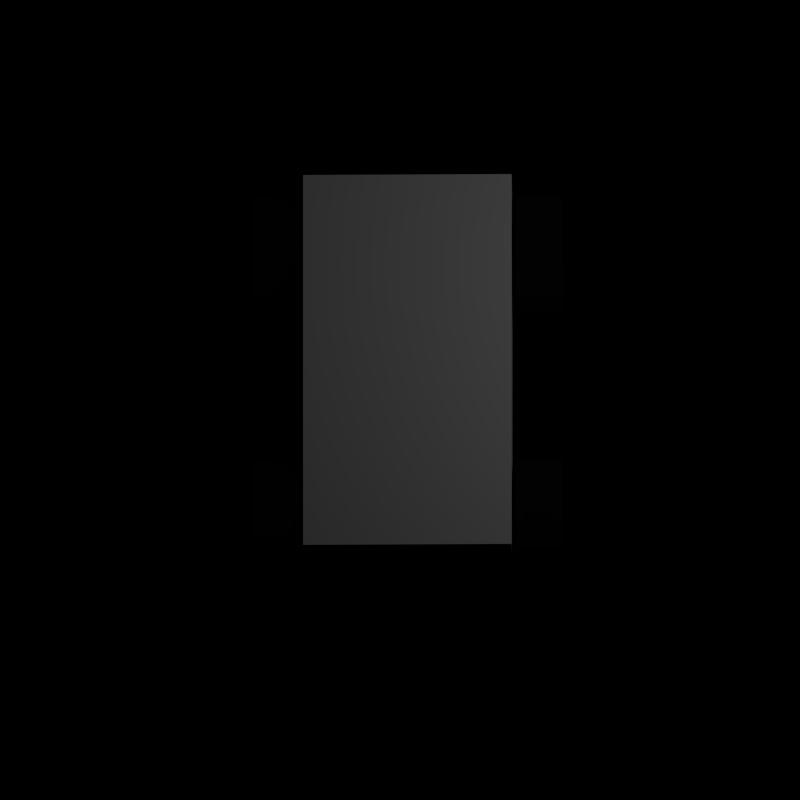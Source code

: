# Source: unit.blend  (saved by Blender 2.58.0; exported with 4.5.12 LTS)
import bpy
from mathutils import Matrix  # noqa: F401  (used for matrix-valued properties, if any)

bpy.ops.wm.read_factory_settings(use_empty=True)
scene = bpy.context.scene
scene.name = 'Scene'

# ---- collections
col_collection_1 = bpy.data.collections.new('Collection 1'); scene.collection.children.link(col_collection_1)

# ---- materials (node trees are filled in below, after node groups)
mat_rubber = bpy.data.materials.new('Rubber')
mat_rubber.alpha_threshold = 0.0
mat_rubber.use_transparent_shadow = False
mat_rubber.diffuse_color = (0.01222, 0.01222, 0.01222, 1.0)
mat_rubber.roughness = 0.5
mat_rubber.line_color = (0.0, 0.0, 0.0, 1.0)
mat_material = bpy.data.materials.new('Material')
mat_material.alpha_threshold = 0.0
mat_material.use_transparent_shadow = False
mat_material.roughness = 0.5
mat_material.line_color = (0.0, 0.0, 0.0, 1.0)

# ---- material node trees

# ---- world
world_world = bpy.data.worlds.new('World'); scene.world = world_world
world_world.color = (0.0, 0.0, 0.0)
world_world.use_sun_shadow = False
world_world.sun_shadow_jitter_overblur = 0.0
world_world.cycles.sampling_method = 'MANUAL'
world_world.cycles.sample_map_resolution = 256

# ---- cameras
cam_camera = bpy.data.cameras.new('Camera')
cam_camera.type = 'ORTHO'
cam_camera.clip_end = 100.0
cam_camera.lens = 38.49
cam_camera.ortho_scale = 7.674
cam_camera.dof.focus_distance = 0.0
cam_camera.dof.aperture_fstop = 128.0

# ---- lights
light_lamp = bpy.data.lights.new('Lamp', 'POINT')
light_lamp.transmission_factor = 0.0
light_lamp.cutoff_distance = 30.0
light_lamp.energy = 100.0
light_lamp.shadow_buffer_clip_start = 1.001
light_lamp.shadow_soft_size = 1.0
light_lamp.shadow_maximum_resolution = 0.006
light_lamp.use_absolute_resolution = True
light_lamp.cycles.use_multiple_importance_sampling = False

# ---- meshes
me_cylinder_002 = bpy.data.meshes.new('Cylinder.002')
me_cylinder_002.from_pydata([(-9.991e-08, 3.22, -6.646), (0.1951, 3.201, -6.646), (0.3827, 3.144, -6.646), (0.5556, 3.052, -6.646), (0.7071, 2.927, -6.646), (0.8315, 2.776, -6.646), (0.9239, 2.603, -6.646), (0.9808, 2.415, -6.646), (1.0, 2.22, -6.646), (0.9808, 2.025, -6.646), (0.9239, 1.837, -6.646), (0.8315, 1.664, -6.646), (0.7071, 1.513, -6.646), (0.5556, 1.389, -6.646), (0.3827, 1.296, -6.646), (0.1951, 1.239, -6.646), (-4.258e-07, 1.22, -6.646), (-0.1951, 1.239, -6.646), (-0.3827, 1.296, -6.646), (-0.5556, 1.389, -6.646), (-0.7071, 1.513, -6.646), (-0.8315, 1.664, -6.646), (-0.9239, 1.837, -6.646), (-0.9808, 2.025, -6.646), (-1.0, 2.22, -6.646), (-0.9808, 2.415, -6.646), (-0.9239, 2.603, -6.646), (-0.8315, 2.776, -6.646), (-0.7071, 2.927, -6.646), (-0.5556, 3.052, -6.646), (-0.3827, 3.144, -6.646), (-0.1951, 3.201, -6.646), (1.492e-06, 3.22, -4.646), (0.1951, 3.201, -4.646), (0.3827, 3.144, -4.646), (0.5556, 3.052, -4.646), (0.7071, 2.927, -4.646), (0.8315, 2.776, -4.646), (0.9239, 2.603, -4.646), (0.9808, 2.415, -4.646), (1.0, 2.22, -4.646), (0.9808, 2.025, -4.646), (0.9239, 1.837, -4.646), (0.8315, 1.664, -4.646), (0.7071, 1.513, -4.646), (0.5556, 1.389, -4.646), (0.3827, 1.296, -4.646), (0.1951, 1.239, -4.646), (8.169e-07, 1.22, -4.646), (-0.1951, 1.239, -4.646), (-0.3827, 1.296, -4.646), (-0.5556, 1.389, -4.646), (-0.7071, 1.513, -4.646), (-0.8315, 1.664, -4.646), (-0.9239, 1.837, -4.646), (-0.9808, 2.025, -4.646), (-1.0, 2.22, -4.646), (-0.9808, 2.415, -4.646), (-0.9239, 2.603, -4.646), (-0.8315, 2.776, -4.646), (-0.7071, 2.927, -4.646), (-0.5556, 3.052, -4.646), (-0.3827, 3.144, -4.646), (-0.1951, 3.201, -4.646), (-9.991e-08, 2.22, -6.646), (-1.129e-07, 2.22, -4.646), (1.618e-07, 3.22, 4.646), (0.1951, 3.201, 4.646), (0.3827, 3.144, 4.646), (0.5556, 3.052, 4.646), (0.7071, 2.927, 4.646), (0.8315, 2.776, 4.646), (0.9239, 2.603, 4.646), (0.9808, 2.415, 4.646), (1.0, 2.22, 4.646), (0.9808, 2.025, 4.646), (0.9239, 1.837, 4.646), (0.8315, 1.664, 4.646), (0.7071, 1.513, 4.646), (0.5556, 1.389, 4.646), (0.3827, 1.296, 4.646), (0.1951, 1.239, 4.646), (-1.64e-07, 1.22, 4.646), (-0.1951, 1.239, 4.646), (-0.3827, 1.296, 4.646), (-0.5556, 1.389, 4.646), (-0.7071, 1.513, 4.646), (-0.8315, 1.664, 4.646), (-0.9239, 1.837, 4.646), (-0.9808, 2.025, 4.646), (-1.0, 2.22, 4.646), (-0.9808, 2.415, 4.646), (-0.9239, 2.603, 4.646), (-0.8315, 2.776, 4.646), (-0.7071, 2.927, 4.646), (-0.5556, 3.052, 4.646), (-0.3827, 3.144, 4.646), (-0.1951, 3.201, 4.646), (1.767e-06, 3.22, 6.646), (0.1951, 3.201, 6.646), (0.3827, 3.144, 6.646), (0.5556, 3.052, 6.646), (0.7071, 2.927, 6.646), (0.8315, 2.776, 6.646), (0.9239, 2.603, 6.646), (0.9808, 2.415, 6.646), (1.0, 2.22, 6.646), (0.9808, 2.025, 6.646), (0.9239, 1.837, 6.646), (0.8315, 1.664, 6.646), (0.7071, 1.513, 6.646), (0.5556, 1.389, 6.646), (0.3827, 1.296, 6.646), (0.1951, 1.239, 6.646), (1.092e-06, 1.22, 6.646), (-0.1951, 1.239, 6.646), (-0.3827, 1.296, 6.646), (-0.5556, 1.389, 6.646), (-0.7071, 1.513, 6.646), (-0.8315, 1.664, 6.646), (-0.9239, 1.837, 6.646), (-0.9808, 2.025, 6.646), (-1.0, 2.22, 6.646), (-0.9808, 2.415, 6.646), (-0.9239, 2.603, 6.646), (-0.8315, 2.776, 6.646), (-0.7071, 2.927, 6.646), (-0.5556, 3.052, 6.646), (-0.3827, 3.144, 6.646), (-0.1951, 3.201, 6.646), (1.618e-07, 2.22, 4.646), (1.618e-07, 2.22, 6.646), (9.59e-09, -1.22, -6.646), (0.1951, -1.239, -6.646), (0.3827, -1.296, -6.646), (0.5556, -1.389, -6.646), (0.7071, -1.513, -6.646), (0.8315, -1.664, -6.646), (0.9239, -1.837, -6.646), (0.9808, -2.025, -6.646), (1.0, -2.22, -6.646), (0.9808, -2.415, -6.646), (0.9239, -2.603, -6.646), (0.8315, -2.776, -6.646), (0.7071, -2.927, -6.646), (0.5556, -3.052, -6.646), (0.3827, -3.144, -6.646), (0.1951, -3.201, -6.646), (-3.163e-07, -3.22, -6.646), (-0.1951, -3.201, -6.646), (-0.3827, -3.144, -6.646), (-0.5556, -3.052, -6.646), (-0.7071, -2.927, -6.646), (-0.8315, -2.776, -6.646), (-0.9239, -2.603, -6.646), (-0.9808, -2.415, -6.646), (-1.0, -2.22, -6.646), (-0.9808, -2.025, -6.646), (-0.9239, -1.837, -6.646), (-0.8315, -1.664, -6.646), (-0.7071, -1.513, -6.646), (-0.5556, -1.389, -6.646), (-0.3827, -1.296, -6.646), (-0.1951, -1.239, -6.646), (1.589e-06, -1.22, -4.646), (0.1951, -1.239, -4.646), (0.3827, -1.296, -4.646), (0.5556, -1.389, -4.646), (0.7071, -1.513, -4.646), (0.8315, -1.664, -4.646), (0.9239, -1.837, -4.646), (0.9808, -2.025, -4.646), (1.0, -2.22, -4.646), (0.9808, -2.415, -4.646), (0.9239, -2.603, -4.646), (0.8315, -2.776, -4.646), (0.7071, -2.927, -4.646), (0.5556, -3.052, -4.646), (0.3827, -3.144, -4.646), (0.1951, -3.201, -4.646), (9.135e-07, -3.22, -4.646), (-0.1951, -3.201, -4.646), (-0.3827, -3.144, -4.646), (-0.5556, -3.052, -4.646), (-0.7071, -2.927, -4.646), (-0.8315, -2.776, -4.646), (-0.9239, -2.603, -4.646), (-0.9808, -2.415, -4.646), (-1.0, -2.22, -4.646), (-0.9808, -2.025, -4.646), (-0.9239, -1.837, -4.646), (-0.8315, -1.664, -4.646), (-0.7071, -1.513, -4.646), (-0.5556, -1.389, -4.646), (-0.3827, -1.296, -4.646), (-0.1951, -1.239, -4.646), (9.59e-09, -2.22, -6.646), (-1.635e-08, -2.22, -4.646), (1.981e-07, -1.22, 4.646), (0.1951, -1.239, 4.646), (0.3827, -1.296, 4.646), (0.5556, -1.389, 4.646), (0.7071, -1.513, 4.646), (0.8315, -1.664, 4.646), (0.9239, -1.837, 4.646), (0.9808, -2.025, 4.646), (1.0, -2.22, 4.646), (0.9808, -2.415, 4.646), (0.9239, -2.603, 4.646), (0.8315, -2.776, 4.646), (0.7071, -2.927, 4.646), (0.5556, -3.052, 4.646), (0.3827, -3.144, 4.646), (0.1951, -3.201, 4.646), (-1.277e-07, -3.22, 4.646), (-0.1951, -3.201, 4.646), (-0.3827, -3.144, 4.646), (-0.5556, -3.052, 4.646), (-0.7071, -2.927, 4.646), (-0.8315, -2.776, 4.646), (-0.9239, -2.603, 4.646), (-0.9808, -2.415, 4.646), (-1.0, -2.22, 4.646), (-0.9808, -2.025, 4.646), (-0.9239, -1.837, 4.646), (-0.8315, -1.664, 4.646), (-0.7071, -1.513, 4.646), (-0.5556, -1.389, 4.646), (-0.3827, -1.296, 4.646), (-0.1951, -1.239, 4.646), (1.79e-06, -1.22, 6.646), (0.1951, -1.239, 6.646), (0.3827, -1.296, 6.646), (0.5556, -1.389, 6.646), (0.7071, -1.513, 6.646), (0.8315, -1.664, 6.646), (0.9239, -1.837, 6.646), (0.9808, -2.025, 6.646), (1.0, -2.22, 6.646), (0.9808, -2.415, 6.646), (0.9239, -2.603, 6.646), (0.8315, -2.776, 6.646), (0.7071, -2.927, 6.646), (0.5556, -3.052, 6.646), (0.3827, -3.144, 6.646), (0.1951, -3.201, 6.646), (1.115e-06, -3.22, 6.646), (-0.1951, -3.201, 6.646), (-0.3827, -3.144, 6.646), (-0.5556, -3.052, 6.646), (-0.7071, -2.927, 6.646), (-0.8315, -2.776, 6.646), (-0.9239, -2.603, 6.646), (-0.9808, -2.415, 6.646), (-1.0, -2.22, 6.646), (-0.9808, -2.025, 6.646), (-0.9239, -1.837, 6.646), (-0.8315, -1.664, 6.646), (-0.7071, -1.513, 6.646), (-0.5556, -1.389, 6.646), (-0.3827, -1.296, 6.646), (-0.1951, -1.239, 6.646), (1.981e-07, -2.22, 4.646), (1.851e-07, -2.22, 6.646)], [], [(64, 0, 1), (65, 33, 32), (64, 1, 2), (65, 34, 33), (64, 2, 3), (65, 35, 34), (64, 3, 4), (65, 36, 35), (64, 4, 5), (65, 37, 36), (64, 5, 6), (65, 38, 37), (64, 6, 7), (65, 39, 38), (64, 7, 8), (65, 40, 39), (64, 8, 9), (65, 41, 40), (64, 9, 10), (65, 42, 41), (64, 10, 11), (65, 43, 42), (64, 11, 12), (65, 44, 43), (64, 12, 13), (65, 45, 44), (64, 13, 14), (65, 46, 45), (64, 14, 15), (65, 47, 46), (64, 15, 16), (65, 48, 47), (64, 16, 17), (65, 49, 48), (64, 17, 18), (65, 50, 49), (64, 18, 19), (65, 51, 50), (64, 19, 20), (65, 52, 51), (64, 20, 21), (65, 53, 52), (64, 21, 22), (65, 54, 53), (64, 22, 23), (65, 55, 54), (64, 23, 24), (65, 56, 55), (64, 24, 25), (65, 57, 56), (64, 25, 26), (65, 58, 57), (64, 26, 27), (65, 59, 58), (64, 27, 28), (65, 60, 59), (64, 28, 29), (65, 61, 60), (64, 29, 30), (65, 62, 61), (64, 30, 31), (65, 63, 62), (31, 0, 64), (65, 32, 63), (0, 32, 33, 1), (1, 33, 34, 2), (2, 34, 35, 3), (3, 35, 36, 4), (4, 36, 37, 5), (5, 37, 38, 6), (6, 38, 39, 7), (7, 39, 40, 8), (8, 40, 41, 9), (9, 41, 42, 10), (10, 42, 43, 11), (11, 43, 44, 12), (12, 44, 45, 13), (13, 45, 46, 14), (14, 46, 47, 15), (15, 47, 48, 16), (16, 48, 49, 17), (17, 49, 50, 18), (18, 50, 51, 19), (19, 51, 52, 20), (20, 52, 53, 21), (21, 53, 54, 22), (22, 54, 55, 23), (23, 55, 56, 24), (24, 56, 57, 25), (25, 57, 58, 26), (26, 58, 59, 27), (27, 59, 60, 28), (28, 60, 61, 29), (29, 61, 62, 30), (30, 62, 63, 31), (32, 0, 31, 63), (130, 66, 67), (131, 99, 98), (130, 67, 68), (131, 100, 99), (130, 68, 69), (131, 101, 100), (130, 69, 70), (131, 102, 101), (130, 70, 71), (131, 103, 102), (130, 71, 72), (131, 104, 103), (130, 72, 73), (131, 105, 104), (130, 73, 74), (131, 106, 105), (130, 74, 75), (131, 107, 106), (130, 75, 76), (131, 108, 107), (130, 76, 77), (131, 109, 108), (130, 77, 78), (131, 110, 109), (130, 78, 79), (131, 111, 110), (130, 79, 80), (131, 112, 111), (130, 80, 81), (131, 113, 112), (130, 81, 82), (131, 114, 113), (130, 82, 83), (131, 115, 114), (130, 83, 84), (131, 116, 115), (130, 84, 85), (131, 117, 116), (130, 85, 86), (131, 118, 117), (130, 86, 87), (131, 119, 118), (130, 87, 88), (131, 120, 119), (130, 88, 89), (131, 121, 120), (130, 89, 90), (131, 122, 121), (130, 90, 91), (131, 123, 122), (130, 91, 92), (131, 124, 123), (130, 92, 93), (131, 125, 124), (130, 93, 94), (131, 126, 125), (130, 94, 95), (131, 127, 126), (130, 95, 96), (131, 128, 127), (130, 96, 97), (131, 129, 128), (97, 66, 130), (131, 98, 129), (66, 98, 99, 67), (67, 99, 100, 68), (68, 100, 101, 69), (69, 101, 102, 70), (70, 102, 103, 71), (71, 103, 104, 72), (72, 104, 105, 73), (73, 105, 106, 74), (74, 106, 107, 75), (75, 107, 108, 76), (76, 108, 109, 77), (77, 109, 110, 78), (78, 110, 111, 79), (79, 111, 112, 80), (80, 112, 113, 81), (81, 113, 114, 82), (82, 114, 115, 83), (83, 115, 116, 84), (84, 116, 117, 85), (85, 117, 118, 86), (86, 118, 119, 87), (87, 119, 120, 88), (88, 120, 121, 89), (89, 121, 122, 90), (90, 122, 123, 91), (91, 123, 124, 92), (92, 124, 125, 93), (93, 125, 126, 94), (94, 126, 127, 95), (95, 127, 128, 96), (96, 128, 129, 97), (98, 66, 97, 129), (196, 132, 133), (197, 165, 164), (196, 133, 134), (197, 166, 165), (196, 134, 135), (197, 167, 166), (196, 135, 136), (197, 168, 167), (196, 136, 137), (197, 169, 168), (196, 137, 138), (197, 170, 169), (196, 138, 139), (197, 171, 170), (196, 139, 140), (197, 172, 171), (196, 140, 141), (197, 173, 172), (196, 141, 142), (197, 174, 173), (196, 142, 143), (197, 175, 174), (196, 143, 144), (197, 176, 175), (196, 144, 145), (197, 177, 176), (196, 145, 146), (197, 178, 177), (196, 146, 147), (197, 179, 178), (196, 147, 148), (197, 180, 179), (196, 148, 149), (197, 181, 180), (196, 149, 150), (197, 182, 181), (196, 150, 151), (197, 183, 182), (196, 151, 152), (197, 184, 183), (196, 152, 153), (197, 185, 184), (196, 153, 154), (197, 186, 185), (196, 154, 155), (197, 187, 186), (196, 155, 156), (197, 188, 187), (196, 156, 157), (197, 189, 188), (196, 157, 158), (197, 190, 189), (196, 158, 159), (197, 191, 190), (196, 159, 160), (197, 192, 191), (196, 160, 161), (197, 193, 192), (196, 161, 162), (197, 194, 193), (196, 162, 163), (197, 195, 194), (163, 132, 196), (197, 164, 195), (132, 164, 165, 133), (133, 165, 166, 134), (134, 166, 167, 135), (135, 167, 168, 136), (136, 168, 169, 137), (137, 169, 170, 138), (138, 170, 171, 139), (139, 171, 172, 140), (140, 172, 173, 141), (141, 173, 174, 142), (142, 174, 175, 143), (143, 175, 176, 144), (144, 176, 177, 145), (145, 177, 178, 146), (146, 178, 179, 147), (147, 179, 180, 148), (148, 180, 181, 149), (149, 181, 182, 150), (150, 182, 183, 151), (151, 183, 184, 152), (152, 184, 185, 153), (153, 185, 186, 154), (154, 186, 187, 155), (155, 187, 188, 156), (156, 188, 189, 157), (157, 189, 190, 158), (158, 190, 191, 159), (159, 191, 192, 160), (160, 192, 193, 161), (161, 193, 194, 162), (162, 194, 195, 163), (164, 132, 163, 195), (262, 198, 199), (263, 231, 230), (262, 199, 200), (263, 232, 231), (262, 200, 201), (263, 233, 232), (262, 201, 202), (263, 234, 233), (262, 202, 203), (263, 235, 234), (262, 203, 204), (263, 236, 235), (262, 204, 205), (263, 237, 236), (262, 205, 206), (263, 238, 237), (262, 206, 207), (263, 239, 238), (262, 207, 208), (263, 240, 239), (262, 208, 209), (263, 241, 240), (262, 209, 210), (263, 242, 241), (262, 210, 211), (263, 243, 242), (262, 211, 212), (263, 244, 243), (262, 212, 213), (263, 245, 244), (262, 213, 214), (263, 246, 245), (262, 214, 215), (263, 247, 246), (262, 215, 216), (263, 248, 247), (262, 216, 217), (263, 249, 248), (262, 217, 218), (263, 250, 249), (262, 218, 219), (263, 251, 250), (262, 219, 220), (263, 252, 251), (262, 220, 221), (263, 253, 252), (262, 221, 222), (263, 254, 253), (262, 222, 223), (263, 255, 254), (262, 223, 224), (263, 256, 255), (262, 224, 225), (263, 257, 256), (262, 225, 226), (263, 258, 257), (262, 226, 227), (263, 259, 258), (262, 227, 228), (263, 260, 259), (262, 228, 229), (263, 261, 260), (229, 198, 262), (263, 230, 261), (198, 230, 231, 199), (199, 231, 232, 200), (200, 232, 233, 201), (201, 233, 234, 202), (202, 234, 235, 203), (203, 235, 236, 204), (204, 236, 237, 205), (205, 237, 238, 206), (206, 238, 239, 207), (207, 239, 240, 208), (208, 240, 241, 209), (209, 241, 242, 210), (210, 242, 243, 211), (211, 243, 244, 212), (212, 244, 245, 213), (213, 245, 246, 214), (214, 246, 247, 215), (215, 247, 248, 216), (216, 248, 249, 217), (217, 249, 250, 218), (218, 250, 251, 219), (219, 251, 252, 220), (220, 252, 253, 221), (221, 253, 254, 222), (222, 254, 255, 223), (223, 255, 256, 224), (224, 256, 257, 225), (225, 257, 258, 226), (226, 258, 259, 227), (227, 259, 260, 228), (228, 260, 261, 229), (230, 198, 229, 261)])
me_cylinder_002.materials.append(mat_rubber)
me_cylinder_002.use_remesh_preserve_volume = False
me_cylinder_002.use_remesh_preserve_attributes = False
me_cylinder_002.use_mirror_vertex_groups = False
me_cylinder_002.update()
me_cube = bpy.data.meshes.new('Cube')
me_cube.from_pydata([(1.0, 1.0, -1.0), (1.0, -1.0, -1.0), (-1.0, -1.0, -1.0), (-1.0, 1.0, -1.0), (1.0, 1.0, 1.0), (1.0, -1.0, 1.0), (-1.0, -1.0, 1.0), (-1.0, 1.0, 1.0)], [], [(0, 1, 2, 3), (4, 7, 6, 5), (0, 4, 5, 1), (1, 5, 6, 2), (2, 6, 7, 3), (4, 0, 3, 7)])
me_cube.materials.append(mat_material)
me_cube.use_remesh_preserve_volume = False
me_cube.use_remesh_preserve_attributes = False
me_cube.use_mirror_vertex_groups = False
me_cube.update()

# ---- objects
ob_wheels = bpy.data.objects.new('Wheels', me_cylinder_002)
ob_body = bpy.data.objects.new('Body', me_cube)
ob_lamp = bpy.data.objects.new('Lamp', light_lamp)
ob_camera = bpy.data.objects.new('Camera', cam_camera)

# ---- transforms, parenting, visibility, modifiers, constraints
ob_wheels.location = (-0.003261, -0.0399, -0.2406)
ob_wheels.rotation_euler = (2.98e-08, 1.571, 0.0)
ob_wheels.scale = (0.64, 0.6293, 0.224)
ob_wheels.lineart.crease_threshold = 0.0
ob_body.location = (-1.024e-08, -2.608e-08, 0.0)
ob_body.scale = (1.0, 1.957, 0.4437)
ob_body.lock_rotations_4d = False
ob_body.empty_display_type = 'ARROWS'
ob_body.lineart.crease_threshold = 0.0
ob_lamp.location = (4.076, 1.005, 5.904)
ob_lamp.rotation_euler = (0.6503, 0.05522, 1.866)
ob_lamp.lock_rotations_4d = False
ob_lamp.empty_display_type = 'ARROWS'
ob_lamp.color = (0.0, 0.0, 0.0, 0.0)
ob_lamp.lineart.crease_threshold = 0.0
ob_camera.location = (0.0, -3.472, 6.966)
ob_camera.rotation_euler = (0.4365, 0.01082, 0.0)
ob_camera.lock_rotations_4d = False
ob_camera.empty_display_type = 'ARROWS'
ob_camera.color = (0.0, 0.0, 0.0, 0.0)
ob_camera.display_type = 'WIRE'
ob_camera.lineart.crease_threshold = 0.0

# ---- collection membership
col_collection_1.objects.link(ob_wheels)
col_collection_1.objects.link(ob_body)
col_collection_1.objects.link(ob_lamp)
col_collection_1.objects.link(ob_camera)

# ---- scene / render settings (as saved in the file)
scene.camera = ob_camera
scene.frame_start = 0; scene.frame_end = 7; scene.frame_set(0)
scene.render.engine = 'BLENDER_EEVEE_NEXT'
scene.render.image_settings.color_mode = 'RGB'
scene.render.image_settings.compression = 90
scene.render.resolution_x = 64
scene.render.resolution_y = 64
scene.render.dither_intensity = 0.0
scene.render.use_compositing = False
scene.render.bake_margin = 2
scene.render.bake_bias = 0.0
scene.cycles.use_denoising = False
scene.cycles.samples = 10
scene.cycles.sampling_pattern = 'TABULATED_SOBOL'
scene.cycles.light_sampling_threshold = 0.0
scene.cycles.use_adaptive_sampling = False
scene.cycles.use_light_tree = False
scene.cycles.blur_glossy = 0.0
scene.cycles.volume_bounces = 1
scene.cycles.pixel_filter_type = 'GAUSSIAN'
scene.cycles.sample_clamp_indirect = 0.0
scene.view_settings.view_transform = 'Standard'
bpy.context.view_layer.update()
